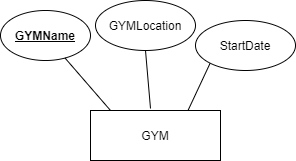

The diagram above was exported from draw.io. Its source (the exported page's mxGraphModel, read from the mxfile embedded in the PNG):
<mxGraphModel dx="868" dy="482" grid="1" gridSize="10" guides="1" tooltips="1" connect="1" arrows="1" fold="1" page="1" pageScale="1" pageWidth="850" pageHeight="1100" math="0" shadow="0" extFonts="Permanent Marker^https://fonts.googleapis.com/css?family=Permanent+Marker">
  <root>
    <mxCell id="0" />
    <mxCell id="1" parent="0" />
    <mxCell id="hHYqKPYUTTmH1xtrEPi6-1" value="GYM" style="rounded=0;whiteSpace=wrap;html=1;" vertex="1" parent="1">
      <mxGeometry x="270" y="500" width="130" height="50" as="geometry" />
    </mxCell>
    <mxCell id="hHYqKPYUTTmH1xtrEPi6-3" value="" style="endArrow=none;html=1;entryX=0.5;entryY=1;entryDx=0;entryDy=0;" edge="1" parent="1" target="hHYqKPYUTTmH1xtrEPi6-10">
      <mxGeometry width="50" height="50" relative="1" as="geometry">
        <mxPoint x="330" y="498" as="sourcePoint" />
        <mxPoint x="395" y="190" as="targetPoint" />
      </mxGeometry>
    </mxCell>
    <mxCell id="hHYqKPYUTTmH1xtrEPi6-8" value="&lt;b&gt;&lt;u&gt;GYMName&lt;/u&gt;&lt;/b&gt;" style="ellipse;whiteSpace=wrap;html=1;direction=south;" vertex="1" parent="1">
      <mxGeometry x="180" y="400" width="90" height="50" as="geometry" />
    </mxCell>
    <mxCell id="hHYqKPYUTTmH1xtrEPi6-9" value="" style="endArrow=none;html=1;exitX=0.154;exitY=0;exitDx=0;exitDy=0;exitPerimeter=0;" edge="1" parent="1" source="hHYqKPYUTTmH1xtrEPi6-1" target="hHYqKPYUTTmH1xtrEPi6-8">
      <mxGeometry width="50" height="50" relative="1" as="geometry">
        <mxPoint x="330" y="240" as="sourcePoint" />
        <mxPoint x="290" y="180" as="targetPoint" />
      </mxGeometry>
    </mxCell>
    <mxCell id="hHYqKPYUTTmH1xtrEPi6-10" value="GYMLocation" style="ellipse;whiteSpace=wrap;html=1;" vertex="1" parent="1">
      <mxGeometry x="275" y="390" width="100" height="50" as="geometry" />
    </mxCell>
    <mxCell id="hHYqKPYUTTmH1xtrEPi6-27" value="" style="endArrow=none;html=1;entryX=0;entryY=1;entryDx=0;entryDy=0;exitX=0.75;exitY=0;exitDx=0;exitDy=0;" edge="1" parent="1" source="hHYqKPYUTTmH1xtrEPi6-1" target="hHYqKPYUTTmH1xtrEPi6-28">
      <mxGeometry width="50" height="50" relative="1" as="geometry">
        <mxPoint x="360" y="490" as="sourcePoint" />
        <mxPoint x="390" y="140" as="targetPoint" />
      </mxGeometry>
    </mxCell>
    <mxCell id="hHYqKPYUTTmH1xtrEPi6-28" value="StartDate" style="ellipse;whiteSpace=wrap;html=1;" vertex="1" parent="1">
      <mxGeometry x="375" y="410" width="100" height="50" as="geometry" />
    </mxCell>
  </root>
</mxGraphModel>